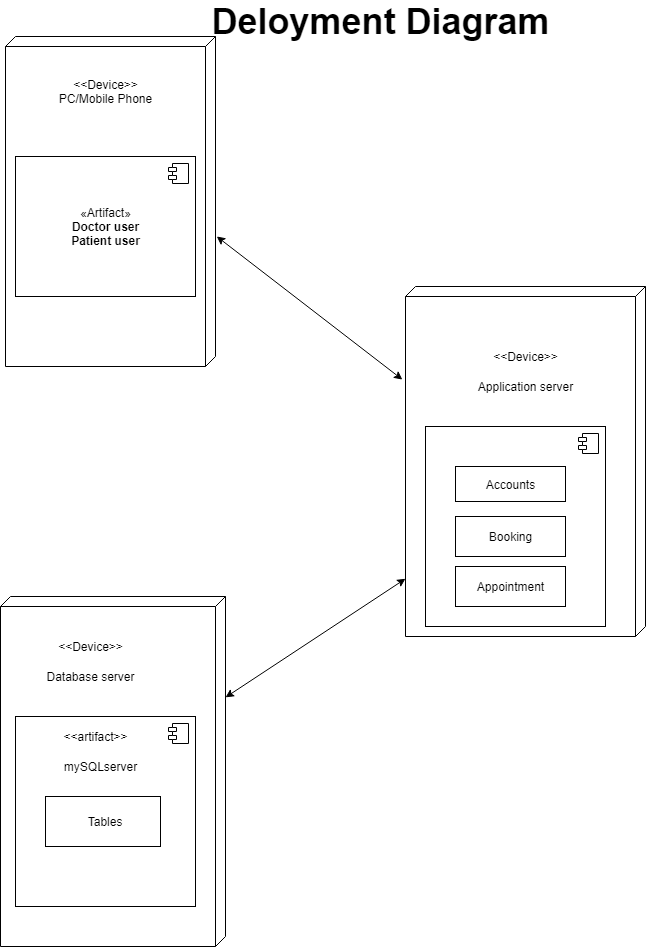

The diagram above was exported from draw.io. Its source (the exported page's mxGraphModel, read from the mxfile embedded in the PNG):
<mxGraphModel dx="969" dy="556" grid="1" gridSize="10" guides="1" tooltips="1" connect="1" arrows="1" fold="1" page="1" pageScale="1" pageWidth="850" pageHeight="1100" math="0" shadow="0">
  <root>
    <mxCell id="0" />
    <mxCell id="1" parent="0" />
    <mxCell id="GSDz3z6eP7TUvn7igrhV-2" value="&lt;br&gt;" style="verticalAlign=top;align=left;spacingTop=8;spacingLeft=2;spacingRight=12;shape=cube;size=10;direction=south;fontStyle=4;html=1;" vertex="1" parent="1">
      <mxGeometry x="40" y="40" width="210" height="330" as="geometry" />
    </mxCell>
    <mxCell id="GSDz3z6eP7TUvn7igrhV-3" value="" style="verticalAlign=top;align=left;spacingTop=8;spacingLeft=2;spacingRight=12;shape=cube;size=10;direction=south;fontStyle=4;html=1;" vertex="1" parent="1">
      <mxGeometry x="440" y="290" width="240" height="350" as="geometry" />
    </mxCell>
    <mxCell id="GSDz3z6eP7TUvn7igrhV-4" value="" style="verticalAlign=top;align=left;spacingTop=8;spacingLeft=2;spacingRight=12;shape=cube;size=10;direction=south;fontStyle=4;html=1;" vertex="1" parent="1">
      <mxGeometry x="35" y="600" width="225" height="350" as="geometry" />
    </mxCell>
    <mxCell id="GSDz3z6eP7TUvn7igrhV-5" value="«Artifact»&lt;br&gt;&lt;b&gt;Doctor user&lt;br&gt;Patient user&lt;br&gt;&lt;/b&gt;" style="html=1;dropTarget=0;" vertex="1" parent="1">
      <mxGeometry x="50" y="160" width="180" height="140" as="geometry" />
    </mxCell>
    <mxCell id="GSDz3z6eP7TUvn7igrhV-6" value="" style="shape=module;jettyWidth=8;jettyHeight=4;" vertex="1" parent="GSDz3z6eP7TUvn7igrhV-5">
      <mxGeometry x="1" width="20" height="20" relative="1" as="geometry">
        <mxPoint x="-27" y="7" as="offset" />
      </mxGeometry>
    </mxCell>
    <mxCell id="GSDz3z6eP7TUvn7igrhV-7" value="" style="html=1;dropTarget=0;" vertex="1" parent="1">
      <mxGeometry x="460" y="430" width="180" height="200" as="geometry" />
    </mxCell>
    <mxCell id="GSDz3z6eP7TUvn7igrhV-8" value="" style="shape=module;jettyWidth=8;jettyHeight=4;" vertex="1" parent="GSDz3z6eP7TUvn7igrhV-7">
      <mxGeometry x="1" width="20" height="20" relative="1" as="geometry">
        <mxPoint x="-27" y="7" as="offset" />
      </mxGeometry>
    </mxCell>
    <mxCell id="GSDz3z6eP7TUvn7igrhV-9" value="«Artifact»&lt;br&gt;" style="html=1;dropTarget=0;" vertex="1" parent="1">
      <mxGeometry x="50" y="720" width="180" height="190" as="geometry" />
    </mxCell>
    <mxCell id="GSDz3z6eP7TUvn7igrhV-10" value="" style="shape=module;jettyWidth=8;jettyHeight=4;" vertex="1" parent="GSDz3z6eP7TUvn7igrhV-9">
      <mxGeometry x="1" width="20" height="20" relative="1" as="geometry">
        <mxPoint x="-27" y="7" as="offset" />
      </mxGeometry>
    </mxCell>
    <mxCell id="GSDz3z6eP7TUvn7igrhV-11" value="&amp;lt;&amp;lt;Device&amp;gt;&amp;gt;&lt;br&gt;PC/Mobile Phone&lt;br&gt;" style="text;html=1;align=center;verticalAlign=middle;resizable=0;points=[];autosize=1;strokeColor=none;" vertex="1" parent="1">
      <mxGeometry x="85" y="80" width="110" height="30" as="geometry" />
    </mxCell>
    <mxCell id="GSDz3z6eP7TUvn7igrhV-12" value="&amp;lt;&amp;lt;Device&amp;gt;&amp;gt;" style="text;html=1;align=center;verticalAlign=middle;resizable=0;points=[];autosize=1;strokeColor=none;" vertex="1" parent="1">
      <mxGeometry x="520" y="350" width="80" height="20" as="geometry" />
    </mxCell>
    <mxCell id="GSDz3z6eP7TUvn7igrhV-13" value="&amp;lt;&amp;lt;Device&amp;gt;&amp;gt;" style="text;html=1;align=center;verticalAlign=middle;resizable=0;points=[];autosize=1;strokeColor=none;" vertex="1" parent="1">
      <mxGeometry x="85" y="640" width="80" height="20" as="geometry" />
    </mxCell>
    <mxCell id="GSDz3z6eP7TUvn7igrhV-14" value="Application server" style="text;html=1;align=center;verticalAlign=middle;resizable=0;points=[];autosize=1;strokeColor=none;" vertex="1" parent="1">
      <mxGeometry x="505" y="380" width="110" height="20" as="geometry" />
    </mxCell>
    <mxCell id="GSDz3z6eP7TUvn7igrhV-15" value="Database server" style="text;html=1;align=center;verticalAlign=middle;resizable=0;points=[];autosize=1;strokeColor=none;" vertex="1" parent="1">
      <mxGeometry x="75" y="670" width="100" height="20" as="geometry" />
    </mxCell>
    <mxCell id="GSDz3z6eP7TUvn7igrhV-16" value="Accounts" style="html=1;" vertex="1" parent="1">
      <mxGeometry x="490" y="470" width="110" height="35" as="geometry" />
    </mxCell>
    <mxCell id="GSDz3z6eP7TUvn7igrhV-17" value="Booking" style="html=1;" vertex="1" parent="1">
      <mxGeometry x="490" y="520" width="110" height="40" as="geometry" />
    </mxCell>
    <mxCell id="GSDz3z6eP7TUvn7igrhV-18" value="Appointment" style="html=1;" vertex="1" parent="1">
      <mxGeometry x="490" y="570" width="110" height="40" as="geometry" />
    </mxCell>
    <mxCell id="GSDz3z6eP7TUvn7igrhV-21" value="&amp;nbsp;Tables" style="html=1;" vertex="1" parent="1">
      <mxGeometry x="80" y="800" width="115" height="50" as="geometry" />
    </mxCell>
    <mxCell id="GSDz3z6eP7TUvn7igrhV-23" value="mySQLserver" style="text;html=1;align=center;verticalAlign=middle;resizable=0;points=[];autosize=1;strokeColor=none;" vertex="1" parent="1">
      <mxGeometry x="90" y="760" width="90" height="20" as="geometry" />
    </mxCell>
    <mxCell id="GSDz3z6eP7TUvn7igrhV-24" value="&amp;lt;&amp;lt;artifact&amp;gt;&amp;gt;" style="text;html=1;align=center;verticalAlign=middle;resizable=0;points=[];autosize=1;strokeColor=none;" vertex="1" parent="1">
      <mxGeometry x="90" y="730" width="80" height="20" as="geometry" />
    </mxCell>
    <mxCell id="GSDz3z6eP7TUvn7igrhV-25" value="" style="endArrow=classic;startArrow=classic;html=1;entryX=0.835;entryY=1;entryDx=0;entryDy=0;entryPerimeter=0;" edge="1" parent="1" source="GSDz3z6eP7TUvn7igrhV-4" target="GSDz3z6eP7TUvn7igrhV-3">
      <mxGeometry width="50" height="50" relative="1" as="geometry">
        <mxPoint x="250" y="670" as="sourcePoint" />
        <mxPoint x="390" y="610" as="targetPoint" />
      </mxGeometry>
    </mxCell>
    <mxCell id="GSDz3z6eP7TUvn7igrhV-26" value="" style="endArrow=classic;startArrow=classic;html=1;exitX=0.606;exitY=-0.006;exitDx=0;exitDy=0;exitPerimeter=0;entryX=0.266;entryY=1.013;entryDx=0;entryDy=0;entryPerimeter=0;" edge="1" parent="1" source="GSDz3z6eP7TUvn7igrhV-2" target="GSDz3z6eP7TUvn7igrhV-3">
      <mxGeometry width="50" height="50" relative="1" as="geometry">
        <mxPoint x="320" y="370" as="sourcePoint" />
        <mxPoint x="430" y="370" as="targetPoint" />
      </mxGeometry>
    </mxCell>
    <mxCell id="GSDz3z6eP7TUvn7igrhV-27" value="&lt;b&gt;&lt;font style=&quot;font-size: 36px&quot;&gt;Deloyment Diagram&lt;/font&gt;&lt;/b&gt;" style="text;html=1;align=center;verticalAlign=middle;resizable=0;points=[];autosize=1;strokeColor=none;" vertex="1" parent="1">
      <mxGeometry x="240" y="10" width="350" height="30" as="geometry" />
    </mxCell>
  </root>
</mxGraphModel>